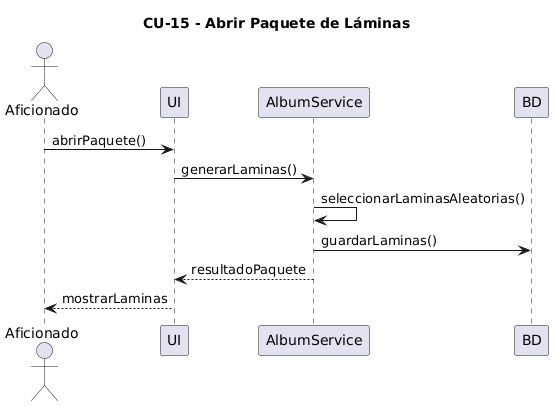

The diagram above was rendered by PlantUML. Its source (embedded in the PNG):
@startuml
title CU-15 - Abrir Paquete de Láminas

actor Aficionado
participant UI
participant AlbumService
participant BD

Aficionado -> UI : abrirPaquete()
UI -> AlbumService : generarLaminas()

AlbumService -> AlbumService : seleccionarLaminasAleatorias()

AlbumService -> BD : guardarLaminas()

AlbumService --> UI : resultadoPaquete
UI --> Aficionado : mostrarLaminas
@enduml